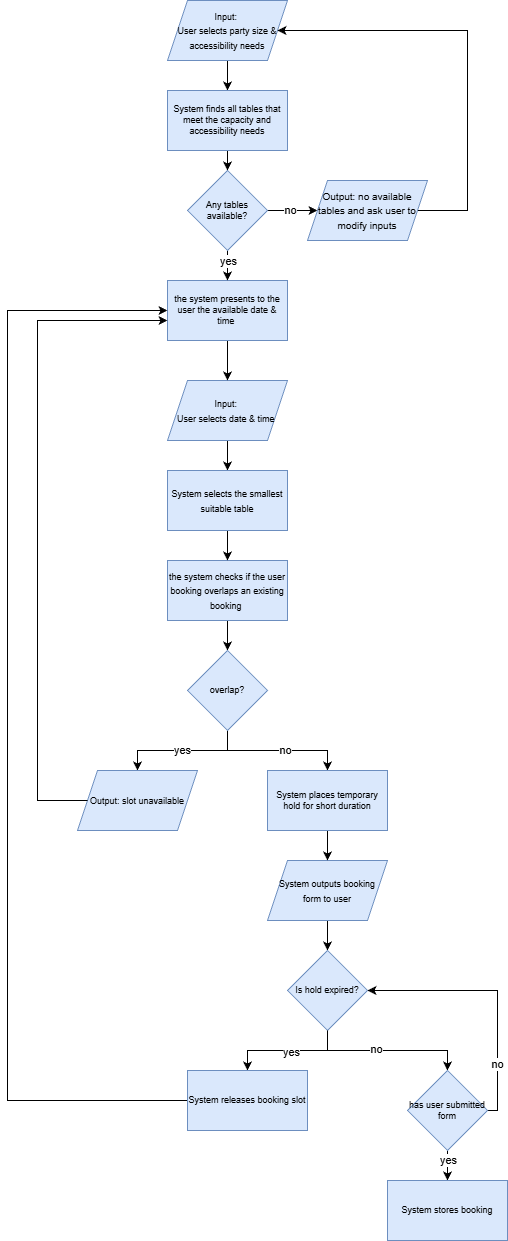

The diagram above was exported from draw.io. Its source (the exported page's mxGraphModel, read from the mxfile embedded in the PNG):
<mxGraphModel dx="1386" dy="1716" grid="1" gridSize="10" guides="1" tooltips="1" connect="1" arrows="1" fold="1" page="1" pageScale="1" pageWidth="583" pageHeight="827" math="0" shadow="0">
  <root>
    <mxCell id="0" />
    <mxCell id="1" parent="0" />
    <mxCell id="d7Y0PncHTDZ-KsvmsYdp-53" edge="1" parent="1" source="d7Y0PncHTDZ-KsvmsYdp-1" style="edgeStyle=orthogonalEdgeStyle;rounded=0;orthogonalLoop=1;jettySize=auto;html=1;" target="d7Y0PncHTDZ-KsvmsYdp-52" value="">
      <mxGeometry relative="1" as="geometry" />
    </mxCell>
    <mxCell id="d7Y0PncHTDZ-KsvmsYdp-1" parent="1" style="shape=parallelogram;perimeter=parallelogramPerimeter;whiteSpace=wrap;html=1;fixedSize=1;fillColor=#dae8fc;strokeColor=#6c8ebf;" value="&lt;font style=&quot;font-size: 9px;&quot;&gt;Input:&amp;nbsp;&lt;/font&gt;&lt;div&gt;&lt;font style=&quot;font-size: 9px;&quot;&gt;User selects date &amp;amp; time&amp;nbsp;&lt;/font&gt;&lt;/div&gt;" vertex="1">
      <mxGeometry height="60" width="120" x="540" y="340" as="geometry" />
    </mxCell>
    <mxCell id="d7Y0PncHTDZ-KsvmsYdp-3" edge="1" parent="1" source="d7Y0PncHTDZ-KsvmsYdp-2" style="edgeStyle=orthogonalEdgeStyle;rounded=0;orthogonalLoop=1;jettySize=auto;html=1;entryX=0.5;entryY=0;entryDx=0;entryDy=0;" target="d7Y0PncHTDZ-KsvmsYdp-1">
      <mxGeometry relative="1" as="geometry" />
    </mxCell>
    <mxCell id="d7Y0PncHTDZ-KsvmsYdp-2" parent="1" style="rounded=0;whiteSpace=wrap;html=1;fontSize=9;fillColor=#dae8fc;strokeColor=#6c8ebf;" value="&lt;font&gt;the system presents to the user the available date &amp;amp; time&amp;nbsp;&lt;/font&gt;" vertex="1">
      <mxGeometry height="60" width="120" x="540" y="240" as="geometry" />
    </mxCell>
    <mxCell id="d7Y0PncHTDZ-KsvmsYdp-7" edge="1" parent="1" source="d7Y0PncHTDZ-KsvmsYdp-4" style="edgeStyle=orthogonalEdgeStyle;rounded=0;orthogonalLoop=1;jettySize=auto;html=1;" target="d7Y0PncHTDZ-KsvmsYdp-6" value="">
      <mxGeometry relative="1" as="geometry" />
    </mxCell>
    <mxCell id="d7Y0PncHTDZ-KsvmsYdp-4" parent="1" style="rounded=0;whiteSpace=wrap;html=1;fillColor=#dae8fc;strokeColor=#6c8ebf;" value="&lt;font style=&quot;font-size: 9px;&quot;&gt;the system checks if the user booking overlaps an existing booking&amp;nbsp;&lt;/font&gt;" vertex="1">
      <mxGeometry height="60" width="120" x="540" y="520" as="geometry" />
    </mxCell>
    <mxCell id="d7Y0PncHTDZ-KsvmsYdp-10" edge="1" parent="1" source="d7Y0PncHTDZ-KsvmsYdp-6" style="edgeStyle=orthogonalEdgeStyle;rounded=0;orthogonalLoop=1;jettySize=auto;html=1;entryX=0.5;entryY=0;entryDx=0;entryDy=0;" target="d7Y0PncHTDZ-KsvmsYdp-9">
      <mxGeometry relative="1" as="geometry" />
    </mxCell>
    <mxCell id="d7Y0PncHTDZ-KsvmsYdp-11" connectable="0" parent="d7Y0PncHTDZ-KsvmsYdp-10" style="edgeLabel;html=1;align=center;verticalAlign=middle;resizable=0;points=[];" value="yes" vertex="1">
      <mxGeometry relative="1" x="0.0094" y="-1" as="geometry">
        <mxPoint as="offset" />
      </mxGeometry>
    </mxCell>
    <mxCell id="d7Y0PncHTDZ-KsvmsYdp-15" edge="1" parent="1" source="d7Y0PncHTDZ-KsvmsYdp-6" style="edgeStyle=orthogonalEdgeStyle;rounded=0;orthogonalLoop=1;jettySize=auto;html=1;" target="d7Y0PncHTDZ-KsvmsYdp-13">
      <mxGeometry relative="1" as="geometry" />
    </mxCell>
    <mxCell id="d7Y0PncHTDZ-KsvmsYdp-16" connectable="0" parent="d7Y0PncHTDZ-KsvmsYdp-15" style="edgeLabel;html=1;align=center;verticalAlign=middle;resizable=0;points=[];" value="no" vertex="1">
      <mxGeometry relative="1" x="0.112" y="1" as="geometry">
        <mxPoint as="offset" />
      </mxGeometry>
    </mxCell>
    <mxCell id="d7Y0PncHTDZ-KsvmsYdp-6" parent="1" style="rhombus;whiteSpace=wrap;html=1;fontSize=9;fillColor=#dae8fc;strokeColor=#6c8ebf;" value="overlap?" vertex="1">
      <mxGeometry height="80" width="80" x="560" y="610" as="geometry" />
    </mxCell>
    <mxCell id="d7Y0PncHTDZ-KsvmsYdp-9" parent="1" style="shape=parallelogram;perimeter=parallelogramPerimeter;whiteSpace=wrap;html=1;fixedSize=1;fillColor=#dae8fc;strokeColor=#6c8ebf;" value="&lt;font style=&quot;font-size: 9px;&quot;&gt;Output: slot unavailable&lt;/font&gt;" vertex="1">
      <mxGeometry height="60" width="120" x="450" y="730" as="geometry" />
    </mxCell>
    <mxCell id="d7Y0PncHTDZ-KsvmsYdp-19" edge="1" parent="1" source="d7Y0PncHTDZ-KsvmsYdp-12" style="edgeStyle=orthogonalEdgeStyle;rounded=0;orthogonalLoop=1;jettySize=auto;html=1;entryX=0.5;entryY=0;entryDx=0;entryDy=0;" target="d7Y0PncHTDZ-KsvmsYdp-18">
      <mxGeometry relative="1" as="geometry" />
    </mxCell>
    <mxCell id="d7Y0PncHTDZ-KsvmsYdp-12" parent="1" style="shape=parallelogram;perimeter=parallelogramPerimeter;whiteSpace=wrap;html=1;fixedSize=1;fillColor=#dae8fc;strokeColor=#6c8ebf;" value="&lt;font style=&quot;font-size: 9px;&quot;&gt;System outputs booking&lt;/font&gt;&lt;div&gt;&lt;font style=&quot;font-size: 9px;&quot;&gt;&amp;nbsp;form to user&amp;nbsp;&lt;/font&gt;&lt;/div&gt;" vertex="1">
      <mxGeometry height="60" width="120" x="640" y="820" as="geometry" />
    </mxCell>
    <mxCell id="d7Y0PncHTDZ-KsvmsYdp-17" edge="1" parent="1" source="d7Y0PncHTDZ-KsvmsYdp-13" style="edgeStyle=orthogonalEdgeStyle;rounded=0;orthogonalLoop=1;jettySize=auto;html=1;" target="d7Y0PncHTDZ-KsvmsYdp-12">
      <mxGeometry relative="1" as="geometry" />
    </mxCell>
    <mxCell id="d7Y0PncHTDZ-KsvmsYdp-13" parent="1" style="rounded=0;whiteSpace=wrap;html=1;fontSize=9;fillColor=#dae8fc;strokeColor=#6c8ebf;" value="System places temporary hold for short duration" vertex="1">
      <mxGeometry height="60" width="120" x="640" y="730" as="geometry" />
    </mxCell>
    <mxCell id="d7Y0PncHTDZ-KsvmsYdp-21" edge="1" parent="1" source="d7Y0PncHTDZ-KsvmsYdp-18" style="edgeStyle=orthogonalEdgeStyle;rounded=0;orthogonalLoop=1;jettySize=auto;html=1;" target="d7Y0PncHTDZ-KsvmsYdp-20">
      <mxGeometry relative="1" as="geometry" />
    </mxCell>
    <mxCell id="d7Y0PncHTDZ-KsvmsYdp-22" connectable="0" parent="d7Y0PncHTDZ-KsvmsYdp-21" style="edgeLabel;html=1;align=center;verticalAlign=middle;resizable=0;points=[];" value="yes" vertex="1">
      <mxGeometry relative="1" x="-0.0588" y="1" as="geometry">
        <mxPoint as="offset" />
      </mxGeometry>
    </mxCell>
    <mxCell id="d7Y0PncHTDZ-KsvmsYdp-18" parent="1" style="rhombus;whiteSpace=wrap;html=1;fontSize=9;fillColor=#dae8fc;strokeColor=#6c8ebf;" value="Is hold expired?" vertex="1">
      <mxGeometry height="80" width="80" x="660" y="910" as="geometry" />
    </mxCell>
    <mxCell id="d7Y0PncHTDZ-KsvmsYdp-34" edge="1" parent="1" source="d7Y0PncHTDZ-KsvmsYdp-20" style="edgeStyle=orthogonalEdgeStyle;rounded=0;orthogonalLoop=1;jettySize=auto;html=1;entryX=0;entryY=0.5;entryDx=0;entryDy=0;" target="d7Y0PncHTDZ-KsvmsYdp-2">
      <mxGeometry relative="1" as="geometry">
        <Array as="points">
          <mxPoint x="380" y="1060" />
          <mxPoint x="380" y="270" />
        </Array>
      </mxGeometry>
    </mxCell>
    <mxCell id="d7Y0PncHTDZ-KsvmsYdp-20" parent="1" style="rounded=0;whiteSpace=wrap;html=1;fontSize=9;fillColor=#dae8fc;strokeColor=#6c8ebf;" value="System releases booking slot" vertex="1">
      <mxGeometry height="60" width="120" x="560" y="1030" as="geometry" />
    </mxCell>
    <mxCell id="d7Y0PncHTDZ-KsvmsYdp-25" edge="1" parent="1" source="d7Y0PncHTDZ-KsvmsYdp-18" style="edgeStyle=orthogonalEdgeStyle;rounded=0;orthogonalLoop=1;jettySize=auto;html=1;entryX=0.583;entryY=0;entryDx=0;entryDy=0;entryPerimeter=0;">
      <mxGeometry relative="1" as="geometry">
        <Array as="points">
          <mxPoint x="700" y="1010" />
          <mxPoint x="820" y="1010" />
        </Array>
        <mxPoint x="819.96" y="1030" as="targetPoint" />
      </mxGeometry>
    </mxCell>
    <mxCell id="d7Y0PncHTDZ-KsvmsYdp-28" connectable="0" parent="d7Y0PncHTDZ-KsvmsYdp-25" style="edgeLabel;html=1;align=center;verticalAlign=middle;resizable=0;points=[];" value="no" vertex="1">
      <mxGeometry relative="1" x="-0.1412" y="2" as="geometry">
        <mxPoint as="offset" />
      </mxGeometry>
    </mxCell>
    <mxCell id="d7Y0PncHTDZ-KsvmsYdp-30" edge="1" parent="1" source="d7Y0PncHTDZ-KsvmsYdp-26" style="edgeStyle=orthogonalEdgeStyle;rounded=0;orthogonalLoop=1;jettySize=auto;html=1;" target="d7Y0PncHTDZ-KsvmsYdp-29" value="">
      <mxGeometry relative="1" as="geometry" />
    </mxCell>
    <mxCell id="d7Y0PncHTDZ-KsvmsYdp-31" connectable="0" parent="d7Y0PncHTDZ-KsvmsYdp-30" style="edgeLabel;html=1;align=center;verticalAlign=middle;resizable=0;points=[];" value="yes" vertex="1">
      <mxGeometry relative="1" x="-0.6334" as="geometry">
        <mxPoint as="offset" />
      </mxGeometry>
    </mxCell>
    <mxCell id="d7Y0PncHTDZ-KsvmsYdp-32" edge="1" parent="1" source="d7Y0PncHTDZ-KsvmsYdp-26" style="edgeStyle=orthogonalEdgeStyle;rounded=0;orthogonalLoop=1;jettySize=auto;html=1;entryX=1;entryY=0.5;entryDx=0;entryDy=0;" target="d7Y0PncHTDZ-KsvmsYdp-18">
      <mxGeometry relative="1" as="geometry">
        <Array as="points">
          <mxPoint x="870" y="1070" />
          <mxPoint x="870" y="950" />
        </Array>
      </mxGeometry>
    </mxCell>
    <mxCell id="d7Y0PncHTDZ-KsvmsYdp-33" connectable="0" parent="d7Y0PncHTDZ-KsvmsYdp-32" style="edgeLabel;html=1;align=center;verticalAlign=middle;resizable=0;points=[];" value="no" vertex="1">
      <mxGeometry relative="1" x="-0.5669" y="1" as="geometry">
        <mxPoint as="offset" />
      </mxGeometry>
    </mxCell>
    <mxCell id="d7Y0PncHTDZ-KsvmsYdp-26" parent="1" style="rhombus;whiteSpace=wrap;html=1;fontSize=9;fillColor=#dae8fc;strokeColor=#6c8ebf;" value="has user submitted form" vertex="1">
      <mxGeometry height="80" width="80" x="780" y="1030" as="geometry" />
    </mxCell>
    <mxCell id="d7Y0PncHTDZ-KsvmsYdp-29" parent="1" style="rounded=0;whiteSpace=wrap;html=1;fontSize=9;fillColor=#dae8fc;strokeColor=#6c8ebf;" value="System stores booking" vertex="1">
      <mxGeometry height="60" width="120" x="760" y="1140" as="geometry" />
    </mxCell>
    <mxCell id="d7Y0PncHTDZ-KsvmsYdp-35" edge="1" parent="1" source="d7Y0PncHTDZ-KsvmsYdp-9" style="edgeStyle=orthogonalEdgeStyle;rounded=0;orthogonalLoop=1;jettySize=auto;html=1;entryX=0;entryY=0.667;entryDx=0;entryDy=0;entryPerimeter=0;" target="d7Y0PncHTDZ-KsvmsYdp-2">
      <mxGeometry relative="1" as="geometry">
        <Array as="points">
          <mxPoint x="410" y="760" />
          <mxPoint x="410" y="280" />
        </Array>
        <mxPoint x="450" y="510" as="targetPoint" />
      </mxGeometry>
    </mxCell>
    <mxCell id="d7Y0PncHTDZ-KsvmsYdp-38" edge="1" parent="1" source="d7Y0PncHTDZ-KsvmsYdp-36" style="edgeStyle=orthogonalEdgeStyle;rounded=0;orthogonalLoop=1;jettySize=auto;html=1;entryX=0.5;entryY=0;entryDx=0;entryDy=0;" target="d7Y0PncHTDZ-KsvmsYdp-37">
      <mxGeometry relative="1" as="geometry">
        <mxPoint x="600" y="40" as="targetPoint" />
      </mxGeometry>
    </mxCell>
    <mxCell id="d7Y0PncHTDZ-KsvmsYdp-36" parent="1" style="shape=parallelogram;perimeter=parallelogramPerimeter;whiteSpace=wrap;html=1;fixedSize=1;fillColor=#dae8fc;strokeColor=#6c8ebf;" value="&lt;font style=&quot;font-size: 9px;&quot;&gt;Input:&amp;nbsp;&lt;/font&gt;&lt;div&gt;&lt;font style=&quot;font-size: 9px;&quot;&gt;User selects party size &amp;amp; accessibility needs&lt;/font&gt;&lt;/div&gt;" vertex="1">
      <mxGeometry height="60" width="120" x="540" y="-40" as="geometry" />
    </mxCell>
    <mxCell id="d7Y0PncHTDZ-KsvmsYdp-43" edge="1" parent="1" source="d7Y0PncHTDZ-KsvmsYdp-37" style="edgeStyle=orthogonalEdgeStyle;rounded=0;orthogonalLoop=1;jettySize=auto;html=1;" target="d7Y0PncHTDZ-KsvmsYdp-40" value="">
      <mxGeometry relative="1" as="geometry" />
    </mxCell>
    <mxCell id="d7Y0PncHTDZ-KsvmsYdp-37" parent="1" style="rounded=0;whiteSpace=wrap;html=1;fontSize=9;fillColor=#dae8fc;strokeColor=#6c8ebf;" value="System finds all tables that meet the capacity and accessibility needs" vertex="1">
      <mxGeometry height="60" width="120" x="540" y="50" as="geometry" />
    </mxCell>
    <mxCell id="d7Y0PncHTDZ-KsvmsYdp-41" edge="1" parent="1" source="d7Y0PncHTDZ-KsvmsYdp-40" style="edgeStyle=orthogonalEdgeStyle;rounded=0;orthogonalLoop=1;jettySize=auto;html=1;" target="d7Y0PncHTDZ-KsvmsYdp-2" value="">
      <mxGeometry relative="1" as="geometry" />
    </mxCell>
    <mxCell id="d7Y0PncHTDZ-KsvmsYdp-42" connectable="0" parent="d7Y0PncHTDZ-KsvmsYdp-41" style="edgeLabel;html=1;align=center;verticalAlign=middle;resizable=0;points=[];" value="yes" vertex="1">
      <mxGeometry relative="1" x="-0.5648" as="geometry">
        <mxPoint as="offset" />
      </mxGeometry>
    </mxCell>
    <mxCell id="d7Y0PncHTDZ-KsvmsYdp-44" edge="1" parent="1" source="d7Y0PncHTDZ-KsvmsYdp-40" style="edgeStyle=orthogonalEdgeStyle;rounded=0;orthogonalLoop=1;jettySize=auto;html=1;">
      <mxGeometry relative="1" as="geometry">
        <mxPoint x="690" y="170" as="targetPoint" />
      </mxGeometry>
    </mxCell>
    <mxCell id="d7Y0PncHTDZ-KsvmsYdp-49" connectable="0" parent="d7Y0PncHTDZ-KsvmsYdp-44" style="edgeLabel;html=1;align=center;verticalAlign=middle;resizable=0;points=[];" value="no" vertex="1">
      <mxGeometry relative="1" x="-0.1257" y="1" as="geometry">
        <mxPoint as="offset" />
      </mxGeometry>
    </mxCell>
    <mxCell id="d7Y0PncHTDZ-KsvmsYdp-40" parent="1" style="rhombus;whiteSpace=wrap;html=1;fontSize=9;fillColor=#dae8fc;strokeColor=#6c8ebf;" value="Any tables available?" vertex="1">
      <mxGeometry height="80" width="80" x="560" y="130" as="geometry" />
    </mxCell>
    <mxCell id="d7Y0PncHTDZ-KsvmsYdp-48" edge="1" parent="1" source="d7Y0PncHTDZ-KsvmsYdp-47" style="edgeStyle=orthogonalEdgeStyle;rounded=0;orthogonalLoop=1;jettySize=auto;html=1;entryX=1;entryY=0.5;entryDx=0;entryDy=0;" target="d7Y0PncHTDZ-KsvmsYdp-36">
      <mxGeometry relative="1" as="geometry">
        <Array as="points">
          <mxPoint x="840" y="170" />
          <mxPoint x="840" y="-10" />
        </Array>
      </mxGeometry>
    </mxCell>
    <mxCell id="d7Y0PncHTDZ-KsvmsYdp-47" parent="1" style="shape=parallelogram;perimeter=parallelogramPerimeter;whiteSpace=wrap;html=1;fixedSize=1;fillColor=#dae8fc;strokeColor=#6c8ebf;" value="&lt;font size=&quot;1&quot;&gt;Output: no available tables and ask user to modify inputs&lt;/font&gt;" vertex="1">
      <mxGeometry height="60" width="120" x="680" y="140" as="geometry" />
    </mxCell>
    <mxCell id="d7Y0PncHTDZ-KsvmsYdp-54" edge="1" parent="1" source="d7Y0PncHTDZ-KsvmsYdp-52" style="edgeStyle=orthogonalEdgeStyle;rounded=0;orthogonalLoop=1;jettySize=auto;html=1;" target="d7Y0PncHTDZ-KsvmsYdp-4" value="">
      <mxGeometry relative="1" as="geometry" />
    </mxCell>
    <mxCell id="d7Y0PncHTDZ-KsvmsYdp-52" parent="1" style="rounded=0;whiteSpace=wrap;html=1;fillColor=#dae8fc;strokeColor=#6c8ebf;" value="&lt;font style=&quot;font-size: 9px;&quot;&gt;System selects the smallest suitable table&lt;/font&gt;" vertex="1">
      <mxGeometry height="60" width="120" x="540" y="430" as="geometry" />
    </mxCell>
  </root>
</mxGraphModel>